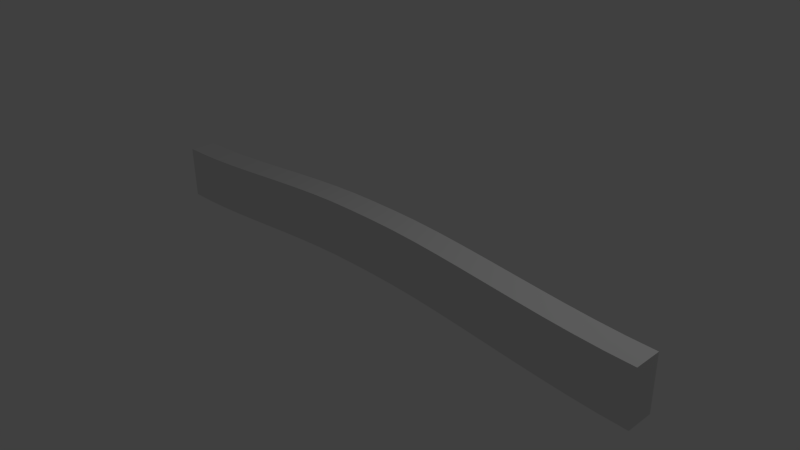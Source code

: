 # Source: arch.blend  (saved by Blender 2.76.0; exported with 4.5.12 LTS)
import bpy
from mathutils import Matrix  # noqa: F401  (used for matrix-valued properties, if any)

bpy.ops.wm.read_factory_settings(use_empty=True)
scene = bpy.context.scene
scene.name = 'Scene'

# ---- collections
col_collection_1 = bpy.data.collections.new('Collection 1'); scene.collection.children.link(col_collection_1)

# ---- materials (node trees are filled in below, after node groups)
mat_material = bpy.data.materials.new('Material')
mat_material.alpha_threshold = 0.0
mat_material.use_transparent_shadow = False
mat_material.roughness = 0.5
mat_material.line_color = (0.0, 0.0, 0.0, 1.0)

# ---- material node trees

# ---- world
world_world = bpy.data.worlds.new('World'); scene.world = world_world
world_world.color = (0.05088, 0.05088, 0.05088)
world_world.use_sun_shadow = False
world_world.sun_shadow_jitter_overblur = 0.0
world_world.cycles.sampling_method = 'MANUAL'
world_world.cycles.sample_map_resolution = 256

# ---- cameras
cam_camera = bpy.data.cameras.new('Camera')
cam_camera.clip_end = 100.0
cam_camera.lens = 35.0
cam_camera.sensor_width = 32.0
cam_camera.sensor_height = 18.0
cam_camera.ortho_scale = 7.314
cam_camera.dof.focus_distance = 0.0
cam_camera.dof.aperture_fstop = 128.0

# ---- lights
light_lamp = bpy.data.lights.new('Lamp', 'POINT')
light_lamp.transmission_factor = 0.0
light_lamp.cutoff_distance = 30.0
light_lamp.energy = 100.0
light_lamp.shadow_buffer_clip_start = 1.001
light_lamp.shadow_soft_size = 0.1
light_lamp.shadow_maximum_resolution = 0.006
light_lamp.use_absolute_resolution = True
light_lamp.cycles.use_multiple_importance_sampling = False

# ---- meshes
me_cube = bpy.data.meshes.new('Cube')
me_cube.from_pydata([(1.0, 1.0, -1.0), (1.0, -1.0, -1.0), (-1.0, -1.0, -1.0), (-1.0, 1.0, -1.0), (1.0, 1.0, 1.0), (1.0, -1.0, 1.0), (-1.0, -1.0, 1.0), (-1.0, 1.0, 1.0), (0.9048, 1.0, -0.9834), (0.8095, 1.0, -0.9361), (0.7143, 1.0, -0.866), (0.619, 1.0, -0.7804), (0.5238, 1.0, -0.6872), (0.4286, 1.0, -0.5938), (0.3333, 1.0, -0.5079), (0.2381, 1.0, -0.4371), (0.1429, 1.0, -0.3891), (0.04762, 1.0, -0.3714), (-0.04762, 1.0, -0.3714), (-0.1429, 1.0, -0.3891), (-0.2381, 1.0, -0.4371), (-0.3333, 1.0, -0.5079), (-0.4286, 1.0, -0.5938), (-0.5238, 1.0, -0.6872), (-0.619, 1.0, -0.7804), (-0.7143, 1.0, -0.866), (-0.8095, 1.0, -0.9361), (-0.9048, 1.0, -0.9834), (0.9048, -1.0, -0.9834), (0.8095, -1.0, -0.9361), (0.7143, -1.0, -0.866), (0.619, -1.0, -0.7804), (0.5238, -1.0, -0.6872), (0.4286, -1.0, -0.5938), (0.3333, -1.0, -0.5079), (0.2381, -1.0, -0.4371), (0.1429, -1.0, -0.3891), (0.04762, -1.0, -0.3714), (-0.04762, -1.0, -0.3714), (-0.1429, -1.0, -0.3891), (-0.2381, -1.0, -0.4371), (-0.3333, -1.0, -0.5079), (-0.4286, -1.0, -0.5938), (-0.5238, -1.0, -0.6872), (-0.619, -1.0, -0.7804), (-0.7143, -1.0, -0.866), (-0.8095, -1.0, -0.9361), (-0.9048, -1.0, -0.9834), (0.9048, 1.0, 1.017), (0.8095, 1.0, 1.064), (0.7143, 1.0, 1.134), (0.619, 1.0, 1.22), (0.5238, 1.0, 1.313), (0.4286, 1.0, 1.406), (0.3333, 1.0, 1.492), (0.2381, 1.0, 1.563), (0.1429, 1.0, 1.611), (0.04762, 1.0, 1.629), (-0.04762, 1.0, 1.629), (-0.1429, 1.0, 1.611), (-0.2381, 1.0, 1.563), (-0.3333, 1.0, 1.492), (-0.4286, 1.0, 1.406), (-0.5238, 1.0, 1.313), (-0.619, 1.0, 1.22), (-0.7143, 1.0, 1.134), (-0.8095, 1.0, 1.064), (-0.9048, 1.0, 1.017), (0.9048, -1.0, 1.017), (0.8095, -1.0, 1.064), (0.7143, -1.0, 1.134), (0.619, -1.0, 1.22), (0.5238, -1.0, 1.313), (0.4286, -1.0, 1.406), (0.3333, -1.0, 1.492), (0.2381, -1.0, 1.563), (0.1429, -1.0, 1.611), (0.04762, -1.0, 1.629), (-0.04762, -1.0, 1.629), (-0.1429, -1.0, 1.611), (-0.2381, -1.0, 1.563), (-0.3333, -1.0, 1.492), (-0.4286, -1.0, 1.406), (-0.5238, -1.0, 1.313), (-0.619, -1.0, 1.22), (-0.7143, -1.0, 1.134), (-0.8095, -1.0, 1.064), (-0.9048, -1.0, 1.017), (1.0, -5.96e-08, -1.0), (-1.0, 2.98e-07, -1.0), (1.0, -5.364e-07, 1.0), (-1.0, 1.788e-07, 1.0), (0.9048, -5.364e-07, 1.017), (0.8095, -5.364e-07, 1.064), (0.7143, -5.364e-07, 1.134), (0.619, -4.768e-07, 1.22), (0.5238, -4.768e-07, 1.313), (0.4286, -4.768e-07, 1.406), (0.3333, -4.172e-07, 1.492), (0.2381, -3.576e-07, 1.563), (0.1429, -3.576e-07, 1.611), (0.04762, -2.98e-07, 1.629), (-0.04762, -2.98e-07, 1.629), (-0.1429, -2.384e-07, 1.611), (-0.2381, -1.788e-07, 1.563), (-0.3333, -1.192e-07, 1.492), (-0.4286, -5.96e-08, 1.406), (-0.5238, 0.0, 1.313), (-0.619, 0.0, 1.22), (-0.7143, 5.96e-08, 1.134), (-0.8095, 1.192e-07, 1.064), (-0.9048, 1.788e-07, 1.017), (0.9048, 0.0, -0.9834), (0.8095, 0.0, -0.9361), (0.7143, 0.0, -0.866), (0.619, 0.0, -0.7804), (0.5238, 0.0, -0.6872), (0.4286, 0.0, -0.5938), (0.3333, 0.0, -0.5079), (0.2381, 0.0, -0.4371), (0.1429, 0.0, -0.3891), (0.04762, 0.0, -0.3714), (-0.04762, 0.0, -0.3714), (-0.1429, 0.0, -0.3891), (-0.2381, 0.0, -0.4371), (-0.3333, 0.0, -0.5079), (-0.4286, 0.0, -0.5938), (-0.5238, 0.0, -0.6872), (-0.619, 5.96e-08, -0.7804), (-0.7143, 1.192e-07, -0.866), (-0.8095, 1.192e-07, -0.9361), (-0.9048, 1.192e-07, -0.9834)], [], [(131, 47, 2, 89), (111, 91, 6, 87), (88, 90, 5, 1), (47, 87, 6, 2), (89, 91, 7, 3), (67, 27, 3, 7), (4, 0, 8, 48), (48, 8, 9, 49), (49, 9, 10, 50), (50, 10, 11, 51), (51, 11, 12, 52), (52, 12, 13, 53), (53, 13, 14, 54), (54, 14, 15, 55), (55, 15, 16, 56), (56, 16, 17, 57), (57, 17, 18, 58), (58, 18, 19, 59), (59, 19, 20, 60), (60, 20, 21, 61), (61, 21, 22, 62), (62, 22, 23, 63), (63, 23, 24, 64), (64, 24, 25, 65), (65, 25, 26, 66), (66, 26, 27, 67), (1, 5, 68, 28), (28, 68, 69, 29), (29, 69, 70, 30), (30, 70, 71, 31), (31, 71, 72, 32), (32, 72, 73, 33), (33, 73, 74, 34), (34, 74, 75, 35), (35, 75, 76, 36), (36, 76, 77, 37), (37, 77, 78, 38), (38, 78, 79, 39), (39, 79, 80, 40), (40, 80, 81, 41), (41, 81, 82, 42), (42, 82, 83, 43), (43, 83, 84, 44), (44, 84, 85, 45), (45, 85, 86, 46), (46, 86, 87, 47), (90, 92, 68, 5), (92, 93, 69, 68), (93, 94, 70, 69), (94, 95, 71, 70), (95, 96, 72, 71), (96, 97, 73, 72), (97, 98, 74, 73), (98, 99, 75, 74), (99, 100, 76, 75), (100, 101, 77, 76), (101, 102, 78, 77), (102, 103, 79, 78), (103, 104, 80, 79), (104, 105, 81, 80), (105, 106, 82, 81), (106, 107, 83, 82), (107, 108, 84, 83), (108, 109, 85, 84), (109, 110, 86, 85), (110, 111, 87, 86), (88, 1, 28, 112), (112, 28, 29, 113), (113, 29, 30, 114), (114, 30, 31, 115), (115, 31, 32, 116), (116, 32, 33, 117), (117, 33, 34, 118), (118, 34, 35, 119), (119, 35, 36, 120), (120, 36, 37, 121), (121, 37, 38, 122), (122, 38, 39, 123), (123, 39, 40, 124), (124, 40, 41, 125), (125, 41, 42, 126), (126, 42, 43, 127), (127, 43, 44, 128), (128, 44, 45, 129), (129, 45, 46, 130), (130, 46, 47, 131), (26, 130, 131, 27), (25, 129, 130, 26), (24, 128, 129, 25), (23, 127, 128, 24), (22, 126, 127, 23), (21, 125, 126, 22), (20, 124, 125, 21), (19, 123, 124, 20), (18, 122, 123, 19), (17, 121, 122, 18), (16, 120, 121, 17), (15, 119, 120, 16), (14, 118, 119, 15), (13, 117, 118, 14), (12, 116, 117, 13), (11, 115, 116, 12), (10, 114, 115, 11), (9, 113, 114, 10), (8, 112, 113, 9), (0, 88, 112, 8), (66, 67, 111, 110), (65, 66, 110, 109), (64, 65, 109, 108), (63, 64, 108, 107), (62, 63, 107, 106), (61, 62, 106, 105), (60, 61, 105, 104), (59, 60, 104, 103), (58, 59, 103, 102), (57, 58, 102, 101), (56, 57, 101, 100), (55, 56, 100, 99), (54, 55, 99, 98), (53, 54, 98, 97), (52, 53, 97, 96), (51, 52, 96, 95), (50, 51, 95, 94), (49, 50, 94, 93), (48, 49, 93, 92), (4, 48, 92, 90), (2, 6, 91, 89), (0, 4, 90, 88), (67, 7, 91, 111), (27, 131, 89, 3)])
me_cube.materials.append(mat_material)
me_cube.use_remesh_preserve_volume = False
me_cube.use_remesh_preserve_attributes = False
me_cube.use_mirror_vertex_groups = False
me_cube.update()

# ---- objects
ob_cube = bpy.data.objects.new('Cube', me_cube)
ob_lamp = bpy.data.objects.new('Lamp', light_lamp)
ob_camera = bpy.data.objects.new('Camera', cam_camera)

# ---- transforms, parenting, visibility, modifiers, constraints
ob_cube.location = (0.0, 0.0, 0.0)
ob_cube.scale = (4.0, 0.1903, 0.383)
ob_cube.lock_rotations_4d = False
ob_cube.empty_display_type = 'ARROWS'
ob_cube.lineart.crease_threshold = 0.0
ob_lamp.location = (4.076, 1.005, 5.904)
ob_lamp.rotation_euler = (0.6503, 0.05522, 1.866)
ob_lamp.lock_rotations_4d = False
ob_lamp.empty_display_type = 'ARROWS'
ob_lamp.color = (0.0, 0.0, 0.0, 0.0)
ob_lamp.lineart.crease_threshold = 0.0
ob_camera.location = (7.481, -6.508, 5.344)
ob_camera.rotation_euler = (1.109, 0.01082, 0.8149)
ob_camera.lock_rotations_4d = False
ob_camera.empty_display_type = 'ARROWS'
ob_camera.color = (0.0, 0.0, 0.0, 0.0)
ob_camera.display_type = 'WIRE'
ob_camera.lineart.crease_threshold = 0.0

# ---- collection membership
col_collection_1.objects.link(ob_cube)
col_collection_1.objects.link(ob_lamp)
col_collection_1.objects.link(ob_camera)

# ---- scene / render settings (as saved in the file)
scene.camera = ob_camera
scene.frame_start = 1; scene.frame_end = 250; scene.frame_set(1)
scene.render.engine = 'BLENDER_EEVEE_NEXT'
scene.render.resolution_percentage = 50
scene.render.dither_intensity = 0.0
scene.cycles.use_denoising = False
scene.cycles.samples = 10
scene.cycles.sampling_pattern = 'TABULATED_SOBOL'
scene.cycles.light_sampling_threshold = 0.0
scene.cycles.use_adaptive_sampling = False
scene.cycles.use_light_tree = False
scene.cycles.blur_glossy = 0.0
scene.cycles.pixel_filter_type = 'GAUSSIAN'
scene.cycles.sample_clamp_indirect = 0.0
scene.view_settings.view_transform = 'Standard'
bpy.context.view_layer.update()
